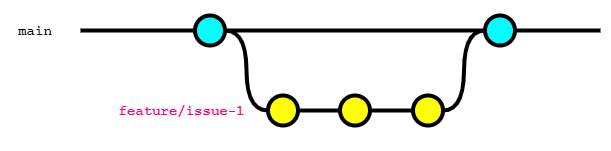

The diagram above was exported from draw.io. Its source (the exported page's mxGraphModel, read from the mxfile embedded in the PNG):
<mxGraphModel dx="1820" dy="1313" grid="1" gridSize="10" guides="1" tooltips="1" connect="1" arrows="1" fold="1" page="1" pageScale="1" pageWidth="827" pageHeight="1169" math="0" shadow="0">
  <root>
    <mxCell id="0" />
    <mxCell id="1" parent="0" />
    <mxCell id="31" value="" style="rounded=0;whiteSpace=wrap;html=1;strokeColor=none;" vertex="1" parent="1">
      <mxGeometry x="80" y="150" width="610" height="150" as="geometry" />
    </mxCell>
    <mxCell id="17" style="edgeStyle=orthogonalEdgeStyle;curved=1;rounded=0;html=1;exitX=1;exitY=0.5;exitPerimeter=0;entryX=0;entryY=0.5;entryPerimeter=0;endArrow=none;endFill=0;jettySize=auto;orthogonalLoop=1;strokeWidth=4;fontSize=15;" parent="1" source="18" target="24" edge="1">
      <mxGeometry relative="1" as="geometry" />
    </mxCell>
    <mxCell id="18" value="" style="verticalLabelPosition=bottom;verticalAlign=top;html=1;strokeWidth=4;shape=mxgraph.flowchart.on-page_reference;plain-blue;gradientColor=none;fillColor=#00FFFF;strokeColor=#000000;" parent="1" vertex="1">
      <mxGeometry x="274.5" y="165" width="30" height="30" as="geometry" />
    </mxCell>
    <mxCell id="19" value="" style="edgeStyle=orthogonalEdgeStyle;curved=1;rounded=0;orthogonalLoop=1;jettySize=auto;html=1;endArrow=none;endFill=0;strokeWidth=4;fontFamily=Courier New;fontSize=16;" parent="1" source="20" edge="1">
      <mxGeometry relative="1" as="geometry">
        <mxPoint x="680" y="180" as="targetPoint" />
      </mxGeometry>
    </mxCell>
    <mxCell id="20" value="" style="verticalLabelPosition=bottom;verticalAlign=top;html=1;strokeWidth=4;shape=mxgraph.flowchart.on-page_reference;plain-blue;gradientColor=none;strokeColor=#000000;fillColor=#00FFFF;" parent="1" vertex="1">
      <mxGeometry x="564.5" y="165" width="30" height="30" as="geometry" />
    </mxCell>
    <mxCell id="21" value="" style="edgeStyle=orthogonalEdgeStyle;rounded=0;html=1;jettySize=auto;orthogonalLoop=1;strokeWidth=4;endArrow=none;endFill=0;" parent="1" target="18" edge="1">
      <mxGeometry x="204.5" y="180" as="geometry">
        <mxPoint x="160" y="180" as="sourcePoint" />
      </mxGeometry>
    </mxCell>
    <mxCell id="22" value="main" style="text;html=1;strokeColor=none;fillColor=none;align=center;verticalAlign=middle;whiteSpace=wrap;overflow=hidden;fontSize=14;fontStyle=1;fontFamily=Courier New;" parent="1" vertex="1">
      <mxGeometry x="90" y="170" width="50" height="20" as="geometry" />
    </mxCell>
    <mxCell id="23" style="edgeStyle=orthogonalEdgeStyle;curved=1;rounded=0;html=1;exitX=1;exitY=0.5;exitPerimeter=0;entryX=0;entryY=0.5;entryPerimeter=0;endArrow=none;endFill=0;jettySize=auto;orthogonalLoop=1;strokeWidth=4;fontSize=15;" parent="1" source="24" target="26" edge="1">
      <mxGeometry relative="1" as="geometry" />
    </mxCell>
    <mxCell id="24" value="" style="verticalLabelPosition=bottom;verticalAlign=top;html=1;strokeWidth=4;shape=mxgraph.flowchart.on-page_reference;plain-purple;gradientColor=none;strokeColor=#000000;fillColor=#FFFF00;" parent="1" vertex="1">
      <mxGeometry x="347.5" y="245" width="30" height="30" as="geometry" />
    </mxCell>
    <mxCell id="25" style="edgeStyle=orthogonalEdgeStyle;curved=1;rounded=0;html=1;exitX=1;exitY=0.5;exitPerimeter=0;entryX=0;entryY=0.5;entryPerimeter=0;endArrow=none;endFill=0;jettySize=auto;orthogonalLoop=1;strokeWidth=4;fontSize=15;" parent="1" source="26" target="28" edge="1">
      <mxGeometry relative="1" as="geometry" />
    </mxCell>
    <mxCell id="26" value="" style="verticalLabelPosition=bottom;verticalAlign=top;html=1;strokeWidth=4;shape=mxgraph.flowchart.on-page_reference;plain-purple;gradientColor=none;strokeColor=#000000;fillColor=#FFFF00;" parent="1" vertex="1">
      <mxGeometry x="419.5" y="245" width="30" height="30" as="geometry" />
    </mxCell>
    <mxCell id="27" style="edgeStyle=orthogonalEdgeStyle;curved=1;rounded=0;html=1;exitX=1;exitY=0.5;exitPerimeter=0;entryX=0;entryY=0.5;entryPerimeter=0;endArrow=none;endFill=0;jettySize=auto;orthogonalLoop=1;strokeWidth=4;fontSize=15;" parent="1" source="28" target="20" edge="1">
      <mxGeometry relative="1" as="geometry" />
    </mxCell>
    <mxCell id="28" value="" style="verticalLabelPosition=bottom;verticalAlign=top;html=1;strokeWidth=4;shape=mxgraph.flowchart.on-page_reference;plain-purple;gradientColor=none;strokeColor=#000000;fillColor=#FFFF00;" parent="1" vertex="1">
      <mxGeometry x="492.5" y="245" width="30" height="30" as="geometry" />
    </mxCell>
    <mxCell id="29" value="feature/issue-1" style="text;html=1;strokeColor=none;fillColor=none;align=center;verticalAlign=middle;whiteSpace=wrap;overflow=hidden;fontSize=14;fontStyle=1;fontFamily=Courier New;fontColor=#FF0080;" parent="1" vertex="1">
      <mxGeometry x="180" y="250" width="162.5" height="20" as="geometry" />
    </mxCell>
    <mxCell id="30" value="" style="edgeStyle=orthogonalEdgeStyle;curved=1;rounded=0;orthogonalLoop=1;jettySize=auto;html=1;endArrow=none;endFill=0;strokeWidth=4;fontFamily=Courier New;fontSize=16;exitX=1;exitY=0.5;exitDx=0;exitDy=0;exitPerimeter=0;entryX=0;entryY=0.5;entryDx=0;entryDy=0;entryPerimeter=0;" parent="1" source="18" target="20" edge="1">
      <mxGeometry relative="1" as="geometry">
        <mxPoint x="690" y="190" as="targetPoint" />
        <mxPoint x="604.5" y="190" as="sourcePoint" />
      </mxGeometry>
    </mxCell>
  </root>
</mxGraphModel>